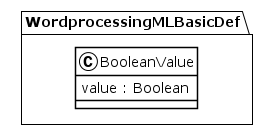

The diagram above was rendered by PlantUML. Its source (embedded in the PNG):
@startuml
!theme plain
package WordprocessingMLBasicDef {
class BooleanValue {
	 value : Boolean
}
}
@enduml